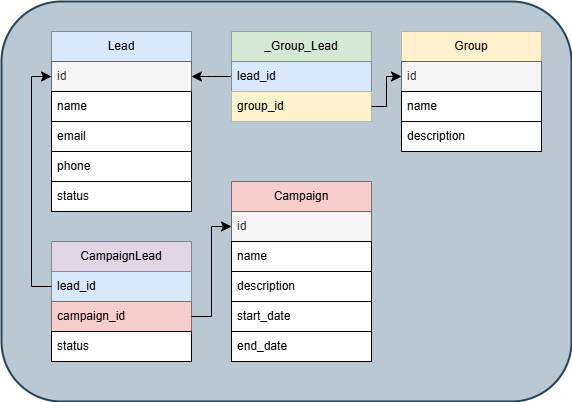

The diagram above was exported from draw.io. Its source (the exported page's mxGraphModel, read from the mxfile embedded in the PNG):
<mxGraphModel dx="568" dy="520" grid="1" gridSize="10" guides="1" tooltips="1" connect="1" arrows="1" fold="1" page="1" pageScale="1" pageWidth="827" pageHeight="1169" math="0" shadow="0">
  <root>
    <mxCell id="0" />
    <mxCell id="1" parent="0" />
    <mxCell id="29" value="" style="edgeStyle=elbowEdgeStyle;elbow=horizontal;endArrow=classic;html=1;curved=0;rounded=0;endSize=8;startSize=8;entryX=0;entryY=0.5;entryDx=0;entryDy=0;exitX=1;exitY=0.5;exitDx=0;exitDy=0;" edge="1" parent="1" source="26" target="19">
      <mxGeometry width="50" height="50" relative="1" as="geometry">
        <mxPoint x="350" y="310" as="sourcePoint" />
        <mxPoint x="400" y="260" as="targetPoint" />
      </mxGeometry>
    </mxCell>
    <mxCell id="30" value="" style="rounded=1;whiteSpace=wrap;html=1;perimeterSpacing=0;shadow=0;glass=0;strokeWidth=2;fillColor=#bac8d3;strokeColor=#23445d;" vertex="1" parent="1">
      <mxGeometry x="150" y="480" width="570" height="400" as="geometry" />
    </mxCell>
    <mxCell id="2" value="Lead" style="swimlane;fontStyle=0;childLayout=stackLayout;horizontal=1;startSize=30;horizontalStack=0;resizeParent=1;resizeParentMax=0;resizeLast=0;collapsible=1;marginBottom=0;whiteSpace=wrap;html=1;fillColor=#dae8fc;strokeColor=#6c8ebf;" vertex="1" parent="1">
      <mxGeometry x="200" y="510" width="140" height="180" as="geometry" />
    </mxCell>
    <mxCell id="3" value="id" style="text;strokeColor=#666666;fillColor=#f5f5f5;align=left;verticalAlign=middle;spacingLeft=4;spacingRight=4;overflow=hidden;points=[[0,0.5],[1,0.5]];portConstraint=eastwest;rotatable=0;whiteSpace=wrap;html=1;fontColor=#333333;" vertex="1" parent="2">
      <mxGeometry y="30" width="140" height="30" as="geometry" />
    </mxCell>
    <mxCell id="4" value="name" style="text;strokeColor=default;fillColor=default;align=left;verticalAlign=middle;spacingLeft=4;spacingRight=4;overflow=hidden;points=[[0,0.5],[1,0.5]];portConstraint=eastwest;rotatable=0;whiteSpace=wrap;html=1;" vertex="1" parent="2">
      <mxGeometry y="60" width="140" height="30" as="geometry" />
    </mxCell>
    <mxCell id="5" value="email" style="text;strokeColor=default;fillColor=default;align=left;verticalAlign=middle;spacingLeft=4;spacingRight=4;overflow=hidden;points=[[0,0.5],[1,0.5]];portConstraint=eastwest;rotatable=0;whiteSpace=wrap;html=1;" vertex="1" parent="2">
      <mxGeometry y="90" width="140" height="30" as="geometry" />
    </mxCell>
    <mxCell id="6" value="phone" style="text;strokeColor=default;fillColor=default;align=left;verticalAlign=middle;spacingLeft=4;spacingRight=4;overflow=hidden;points=[[0,0.5],[1,0.5]];portConstraint=eastwest;rotatable=0;whiteSpace=wrap;html=1;" vertex="1" parent="2">
      <mxGeometry y="120" width="140" height="30" as="geometry" />
    </mxCell>
    <mxCell id="7" value="status" style="text;strokeColor=default;fillColor=default;align=left;verticalAlign=middle;spacingLeft=4;spacingRight=4;overflow=hidden;points=[[0,0.5],[1,0.5]];portConstraint=eastwest;rotatable=0;whiteSpace=wrap;html=1;" vertex="1" parent="2">
      <mxGeometry y="150" width="140" height="30" as="geometry" />
    </mxCell>
    <mxCell id="24" value="CampaignLead" style="swimlane;fontStyle=0;childLayout=stackLayout;horizontal=1;startSize=30;horizontalStack=0;resizeParent=1;resizeParentMax=0;resizeLast=0;collapsible=1;marginBottom=0;whiteSpace=wrap;html=1;fillColor=#e1d5e7;strokeColor=#9673a6;" vertex="1" parent="1">
      <mxGeometry x="200" y="720" width="140" height="120" as="geometry" />
    </mxCell>
    <mxCell id="25" value="lead_id" style="text;strokeColor=#6c8ebf;fillColor=#dae8fc;align=left;verticalAlign=middle;spacingLeft=4;spacingRight=4;overflow=hidden;points=[[0,0.5],[1,0.5]];portConstraint=eastwest;rotatable=0;whiteSpace=wrap;html=1;" vertex="1" parent="24">
      <mxGeometry y="30" width="140" height="30" as="geometry" />
    </mxCell>
    <mxCell id="26" value="campaign_id" style="text;strokeColor=#b85450;fillColor=#f8cecc;align=left;verticalAlign=middle;spacingLeft=4;spacingRight=4;overflow=hidden;points=[[0,0.5],[1,0.5]];portConstraint=eastwest;rotatable=0;whiteSpace=wrap;html=1;" vertex="1" parent="24">
      <mxGeometry y="60" width="140" height="30" as="geometry" />
    </mxCell>
    <mxCell id="27" value="status" style="text;strokeColor=default;fillColor=default;align=left;verticalAlign=middle;spacingLeft=4;spacingRight=4;overflow=hidden;points=[[0,0.5],[1,0.5]];portConstraint=eastwest;rotatable=0;whiteSpace=wrap;html=1;" vertex="1" parent="24">
      <mxGeometry y="90" width="140" height="30" as="geometry" />
    </mxCell>
    <mxCell id="28" value="" style="edgeStyle=elbowEdgeStyle;elbow=horizontal;endArrow=classic;html=1;curved=0;rounded=0;endSize=8;startSize=8;entryX=0;entryY=0.25;entryDx=0;entryDy=0;exitX=0;exitY=0.5;exitDx=0;exitDy=0;" edge="1" parent="1" source="25" target="2">
      <mxGeometry width="50" height="50" relative="1" as="geometry">
        <mxPoint x="350" y="310" as="sourcePoint" />
        <mxPoint x="400" y="260" as="targetPoint" />
        <Array as="points">
          <mxPoint x="180" y="260" />
        </Array>
      </mxGeometry>
    </mxCell>
    <mxCell id="17" value="" style="edgeStyle=elbowEdgeStyle;elbow=horizontal;endArrow=classic;html=1;curved=0;rounded=0;endSize=8;startSize=8;entryX=1;entryY=0.5;entryDx=0;entryDy=0;exitX=0;exitY=0.5;exitDx=0;exitDy=0;" edge="1" parent="1" source="9" target="3">
      <mxGeometry width="50" height="50" relative="1" as="geometry">
        <mxPoint x="380" y="165" as="sourcePoint" />
        <mxPoint x="470" y="260" as="targetPoint" />
      </mxGeometry>
    </mxCell>
    <mxCell id="18" value="Campaign" style="swimlane;fontStyle=0;childLayout=stackLayout;horizontal=1;startSize=30;horizontalStack=0;resizeParent=1;resizeParentMax=0;resizeLast=0;collapsible=1;marginBottom=0;whiteSpace=wrap;html=1;fillColor=#f8cecc;strokeColor=#b85450;" vertex="1" parent="1">
      <mxGeometry x="380" y="660" width="140" height="180" as="geometry" />
    </mxCell>
    <mxCell id="19" value="id" style="text;strokeColor=#666666;fillColor=#f5f5f5;align=left;verticalAlign=middle;spacingLeft=4;spacingRight=4;overflow=hidden;points=[[0,0.5],[1,0.5]];portConstraint=eastwest;rotatable=0;whiteSpace=wrap;html=1;fontColor=#333333;" vertex="1" parent="18">
      <mxGeometry y="30" width="140" height="30" as="geometry" />
    </mxCell>
    <mxCell id="20" value="name" style="text;strokeColor=default;fillColor=default;align=left;verticalAlign=middle;spacingLeft=4;spacingRight=4;overflow=hidden;points=[[0,0.5],[1,0.5]];portConstraint=eastwest;rotatable=0;whiteSpace=wrap;html=1;" vertex="1" parent="18">
      <mxGeometry y="60" width="140" height="30" as="geometry" />
    </mxCell>
    <mxCell id="21" value="description" style="text;strokeColor=default;fillColor=default;align=left;verticalAlign=middle;spacingLeft=4;spacingRight=4;overflow=hidden;points=[[0,0.5],[1,0.5]];portConstraint=eastwest;rotatable=0;whiteSpace=wrap;html=1;" vertex="1" parent="18">
      <mxGeometry y="90" width="140" height="30" as="geometry" />
    </mxCell>
    <mxCell id="22" value="start_date" style="text;strokeColor=default;fillColor=default;align=left;verticalAlign=middle;spacingLeft=4;spacingRight=4;overflow=hidden;points=[[0,0.5],[1,0.5]];portConstraint=eastwest;rotatable=0;whiteSpace=wrap;html=1;" vertex="1" parent="18">
      <mxGeometry y="120" width="140" height="30" as="geometry" />
    </mxCell>
    <mxCell id="23" value="end_date" style="text;strokeColor=default;fillColor=default;align=left;verticalAlign=middle;spacingLeft=4;spacingRight=4;overflow=hidden;points=[[0,0.5],[1,0.5]];portConstraint=eastwest;rotatable=0;whiteSpace=wrap;html=1;" vertex="1" parent="18">
      <mxGeometry y="150" width="140" height="30" as="geometry" />
    </mxCell>
    <mxCell id="8" value="_Group_Lead" style="swimlane;fontStyle=0;childLayout=stackLayout;horizontal=1;startSize=30;horizontalStack=0;resizeParent=1;resizeParentMax=0;resizeLast=0;collapsible=1;marginBottom=0;whiteSpace=wrap;html=1;fillColor=#d5e8d4;strokeColor=#82b366;" vertex="1" parent="1">
      <mxGeometry x="380" y="510" width="140" height="90" as="geometry" />
    </mxCell>
    <mxCell id="9" value="lead_id" style="text;strokeColor=#6c8ebf;fillColor=#dae8fc;align=left;verticalAlign=middle;spacingLeft=4;spacingRight=4;overflow=hidden;points=[[0,0.5],[1,0.5]];portConstraint=eastwest;rotatable=0;whiteSpace=wrap;html=1;" vertex="1" parent="8">
      <mxGeometry y="30" width="140" height="30" as="geometry" />
    </mxCell>
    <mxCell id="10" value="group_id" style="text;strokeColor=#d6b656;fillColor=#fff2cc;align=left;verticalAlign=middle;spacingLeft=4;spacingRight=4;overflow=hidden;points=[[0,0.5],[1,0.5]];portConstraint=eastwest;rotatable=0;whiteSpace=wrap;html=1;" vertex="1" parent="8">
      <mxGeometry y="60" width="140" height="30" as="geometry" />
    </mxCell>
    <mxCell id="12" value="Group" style="swimlane;fontStyle=0;childLayout=stackLayout;horizontal=1;startSize=30;horizontalStack=0;resizeParent=1;resizeParentMax=0;resizeLast=0;collapsible=1;marginBottom=0;whiteSpace=wrap;html=1;fillColor=#fff2cc;strokeColor=#d6b656;" vertex="1" parent="1">
      <mxGeometry x="550" y="510" width="140" height="120" as="geometry" />
    </mxCell>
    <mxCell id="13" value="id" style="text;strokeColor=#666666;fillColor=#f5f5f5;align=left;verticalAlign=middle;spacingLeft=4;spacingRight=4;overflow=hidden;points=[[0,0.5],[1,0.5]];portConstraint=eastwest;rotatable=0;whiteSpace=wrap;html=1;fontColor=#333333;" vertex="1" parent="12">
      <mxGeometry y="30" width="140" height="30" as="geometry" />
    </mxCell>
    <mxCell id="14" value="name" style="text;strokeColor=default;fillColor=default;align=left;verticalAlign=middle;spacingLeft=4;spacingRight=4;overflow=hidden;points=[[0,0.5],[1,0.5]];portConstraint=eastwest;rotatable=0;whiteSpace=wrap;html=1;" vertex="1" parent="12">
      <mxGeometry y="60" width="140" height="30" as="geometry" />
    </mxCell>
    <mxCell id="15" value="description" style="text;strokeColor=default;fillColor=default;align=left;verticalAlign=middle;spacingLeft=4;spacingRight=4;overflow=hidden;points=[[0,0.5],[1,0.5]];portConstraint=eastwest;rotatable=0;whiteSpace=wrap;html=1;" vertex="1" parent="12">
      <mxGeometry y="90" width="140" height="30" as="geometry" />
    </mxCell>
    <mxCell id="16" value="" style="edgeStyle=elbowEdgeStyle;elbow=horizontal;endArrow=classic;html=1;curved=0;rounded=0;endSize=8;startSize=8;entryX=0;entryY=0.5;entryDx=0;entryDy=0;exitX=1;exitY=0.5;exitDx=0;exitDy=0;" edge="1" parent="1" source="10" target="13">
      <mxGeometry width="50" height="50" relative="1" as="geometry">
        <mxPoint x="420" y="310" as="sourcePoint" />
        <mxPoint x="470" y="260" as="targetPoint" />
      </mxGeometry>
    </mxCell>
    <mxCell id="32" value="" style="edgeStyle=elbowEdgeStyle;elbow=horizontal;endArrow=classic;html=1;curved=0;rounded=0;endSize=8;startSize=8;exitX=1;exitY=0.5;exitDx=0;exitDy=0;entryX=0;entryY=0.25;entryDx=0;entryDy=0;" edge="1" parent="1" source="26" target="18">
      <mxGeometry width="50" height="50" relative="1" as="geometry">
        <mxPoint x="410" y="640" as="sourcePoint" />
        <mxPoint x="460" y="590" as="targetPoint" />
      </mxGeometry>
    </mxCell>
    <mxCell id="31" value="Layer" parent="0" />
  </root>
</mxGraphModel>